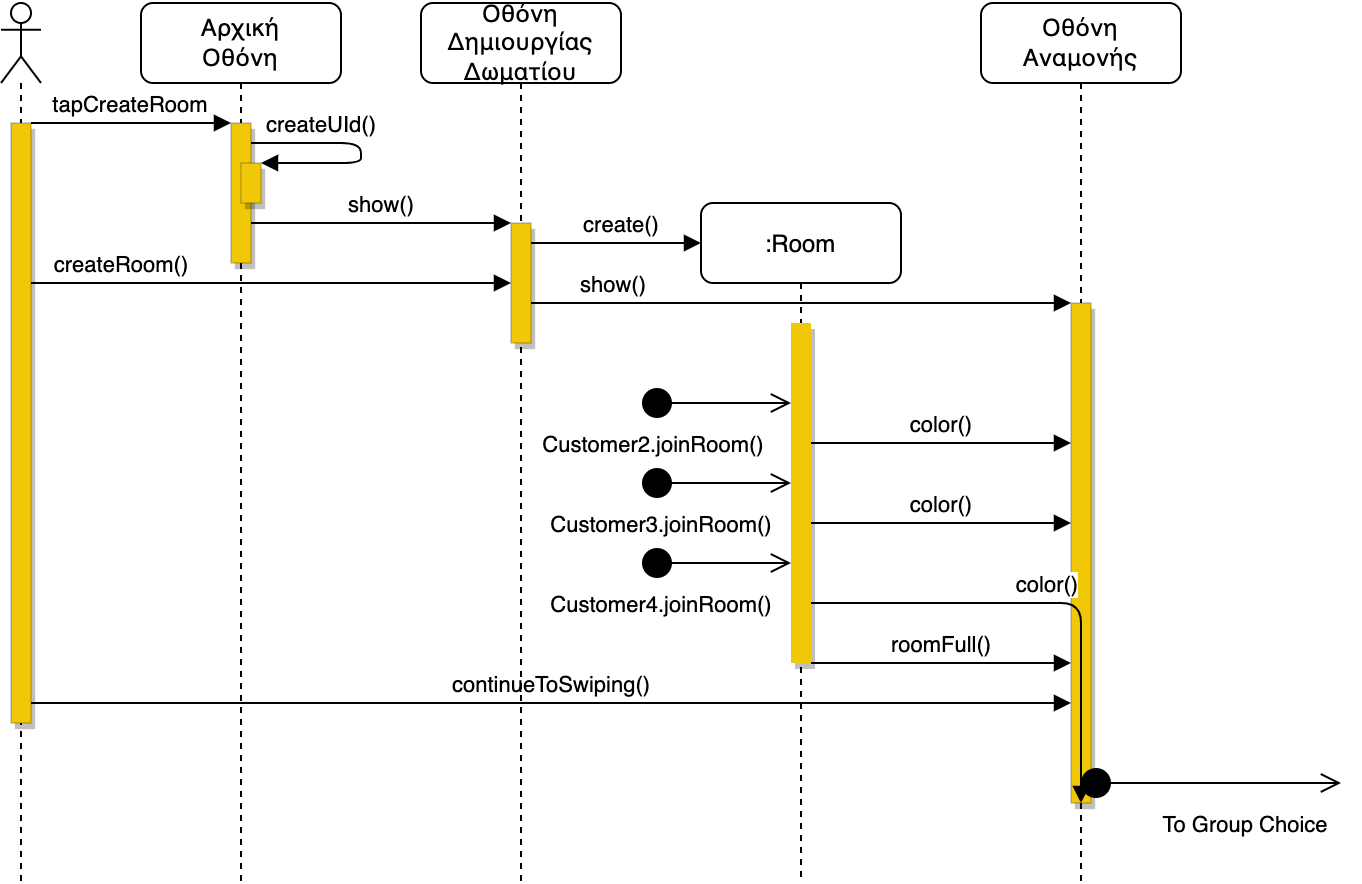

The diagram above was exported from draw.io. Its source (the exported page's mxGraphModel, read from the mxfile embedded in the PNG):
<mxGraphModel dx="1106" dy="882" grid="1" gridSize="10" guides="1" tooltips="1" connect="1" arrows="1" fold="1" page="1" pageScale="1" pageWidth="850" pageHeight="1100" math="0" shadow="0">
  <root>
    <mxCell id="0" />
    <mxCell id="1" parent="0" />
    <mxCell id="Nv1Epv4LSP-51_2N3wgr-3" value=":Room" style="shape=umlLifeline;perimeter=lifelinePerimeter;container=1;collapsible=0;recursiveResize=0;rounded=1;shadow=0;strokeWidth=1;" parent="1" vertex="1">
      <mxGeometry x="440" y="220" width="100" height="340" as="geometry" />
    </mxCell>
    <mxCell id="Nv1Epv4LSP-51_2N3wgr-4" value="" style="points=[];perimeter=orthogonalPerimeter;rounded=0;shadow=1;strokeWidth=1;fillColor=#F0C808;strokeColor=none;" parent="Nv1Epv4LSP-51_2N3wgr-3" vertex="1">
      <mxGeometry x="45" y="60" width="10" height="170" as="geometry" />
    </mxCell>
    <mxCell id="Nv1Epv4LSP-51_2N3wgr-7" value="tapCreateRoom" style="verticalAlign=bottom;endArrow=block;shadow=0;strokeWidth=1;" parent="1" source="Nv1Epv4LSP-51_2N3wgr-2" target="Nv1Epv4LSP-51_2N3wgr-16" edge="1">
      <mxGeometry relative="1" as="geometry">
        <mxPoint x="250" y="280" as="sourcePoint" />
        <mxPoint x="160" y="180" as="targetPoint" />
        <Array as="points">
          <mxPoint x="140" y="180" />
        </Array>
      </mxGeometry>
    </mxCell>
    <mxCell id="Nv1Epv4LSP-51_2N3wgr-11" value="Customer2.joinRoom()" style="html=1;verticalAlign=bottom;startArrow=circle;startFill=1;endArrow=open;startSize=6;endSize=8;rounded=0;shadow=0;" parent="1" target="Nv1Epv4LSP-51_2N3wgr-4" edge="1">
      <mxGeometry x="-0.8519" y="-30" width="80" relative="1" as="geometry">
        <mxPoint x="410" y="320" as="sourcePoint" />
        <mxPoint x="470" y="320" as="targetPoint" />
        <Array as="points" />
        <mxPoint as="offset" />
      </mxGeometry>
    </mxCell>
    <mxCell id="Nv1Epv4LSP-51_2N3wgr-12" value="continueToSwiping()" style="html=1;verticalAlign=bottom;endArrow=block;rounded=0;shadow=0;" parent="1" source="Nv1Epv4LSP-51_2N3wgr-2" target="Nv1Epv4LSP-51_2N3wgr-35" edge="1">
      <mxGeometry width="80" relative="1" as="geometry">
        <mxPoint x="160" y="380" as="sourcePoint" />
        <mxPoint x="160" y="400" as="targetPoint" />
        <Array as="points">
          <mxPoint x="130" y="470" />
        </Array>
      </mxGeometry>
    </mxCell>
    <mxCell id="Nv1Epv4LSP-51_2N3wgr-13" value="" style="shape=umlLifeline;participant=umlActor;perimeter=lifelinePerimeter;whiteSpace=wrap;html=1;container=1;collapsible=0;recursiveResize=0;verticalAlign=top;spacingTop=36;outlineConnect=0;" parent="1" vertex="1">
      <mxGeometry x="90" y="120" width="20" height="440" as="geometry" />
    </mxCell>
    <mxCell id="Nv1Epv4LSP-51_2N3wgr-2" value="" style="points=[];perimeter=orthogonalPerimeter;rounded=0;shadow=1;strokeWidth=0;fillColor=#F0C808;strokeColor=default;dashed=1;dashPattern=1 4;" parent="Nv1Epv4LSP-51_2N3wgr-13" vertex="1">
      <mxGeometry x="5" y="60" width="10" height="300" as="geometry" />
    </mxCell>
    <mxCell id="Nv1Epv4LSP-51_2N3wgr-15" value="Αρχική&lt;br&gt;Οθόνη" style="shape=umlLifeline;perimeter=lifelinePerimeter;whiteSpace=wrap;html=1;container=1;collapsible=0;recursiveResize=0;outlineConnect=0;glass=0;rounded=1;" parent="1" vertex="1">
      <mxGeometry x="160" y="120" width="100" height="440" as="geometry" />
    </mxCell>
    <mxCell id="Nv1Epv4LSP-51_2N3wgr-16" value="" style="html=1;points=[];perimeter=orthogonalPerimeter;fillColor=#F0C808;strokeColor=default;shadow=1;dashed=1;dashPattern=1 4;strokeWidth=0;" parent="Nv1Epv4LSP-51_2N3wgr-15" vertex="1">
      <mxGeometry x="45" y="60" width="10" height="70" as="geometry" />
    </mxCell>
    <mxCell id="Nv1Epv4LSP-51_2N3wgr-17" value="" style="html=1;points=[];perimeter=orthogonalPerimeter;fillColor=#F0C808;strokeColor=default;shadow=1;strokeWidth=0;dashed=1;dashPattern=1 4;" parent="Nv1Epv4LSP-51_2N3wgr-15" vertex="1">
      <mxGeometry x="50" y="80" width="10" height="20" as="geometry" />
    </mxCell>
    <mxCell id="Nv1Epv4LSP-51_2N3wgr-18" value="createUId()" style="html=1;verticalAlign=bottom;endArrow=block;rounded=1;" parent="Nv1Epv4LSP-51_2N3wgr-15" source="Nv1Epv4LSP-51_2N3wgr-16" target="Nv1Epv4LSP-51_2N3wgr-17" edge="1">
      <mxGeometry x="-0.3913" width="80" relative="1" as="geometry">
        <mxPoint x="70" y="70" as="sourcePoint" />
        <mxPoint x="120" y="110" as="targetPoint" />
        <Array as="points">
          <mxPoint x="110" y="70" />
          <mxPoint x="110" y="80" />
        </Array>
        <mxPoint as="offset" />
      </mxGeometry>
    </mxCell>
    <mxCell id="Nv1Epv4LSP-51_2N3wgr-19" value="Οθόνη Δημιουργίας&lt;br&gt;Δωματίου" style="shape=umlLifeline;perimeter=lifelinePerimeter;whiteSpace=wrap;html=1;container=1;collapsible=0;recursiveResize=0;outlineConnect=0;rounded=1;" parent="1" vertex="1">
      <mxGeometry x="300" y="120" width="100" height="440" as="geometry" />
    </mxCell>
    <mxCell id="Nv1Epv4LSP-51_2N3wgr-20" value="" style="html=1;points=[];perimeter=orthogonalPerimeter;fillColor=#F0C808;strokeColor=default;shadow=1;dashed=1;dashPattern=1 4;strokeWidth=0;" parent="Nv1Epv4LSP-51_2N3wgr-19" vertex="1">
      <mxGeometry x="45" y="110" width="10" height="60" as="geometry" />
    </mxCell>
    <mxCell id="Nv1Epv4LSP-51_2N3wgr-23" value="show()" style="html=1;verticalAlign=bottom;endArrow=block;rounded=1;" parent="1" source="Nv1Epv4LSP-51_2N3wgr-16" target="Nv1Epv4LSP-51_2N3wgr-20" edge="1">
      <mxGeometry width="80" relative="1" as="geometry">
        <mxPoint x="220" y="230" as="sourcePoint" />
        <mxPoint x="300" y="230" as="targetPoint" />
        <Array as="points">
          <mxPoint x="280" y="230" />
        </Array>
      </mxGeometry>
    </mxCell>
    <mxCell id="Nv1Epv4LSP-51_2N3wgr-24" value="createRoom()" style="html=1;verticalAlign=bottom;endArrow=block;rounded=1;" parent="1" source="Nv1Epv4LSP-51_2N3wgr-2" target="Nv1Epv4LSP-51_2N3wgr-20" edge="1">
      <mxGeometry x="-0.625" width="80" relative="1" as="geometry">
        <mxPoint x="120" y="260" as="sourcePoint" />
        <mxPoint x="250" y="260" as="targetPoint" />
        <Array as="points">
          <mxPoint x="185" y="260" />
        </Array>
        <mxPoint as="offset" />
      </mxGeometry>
    </mxCell>
    <mxCell id="Nv1Epv4LSP-51_2N3wgr-25" value="create()" style="html=1;verticalAlign=bottom;endArrow=block;rounded=1;" parent="1" source="Nv1Epv4LSP-51_2N3wgr-20" edge="1">
      <mxGeometry x="0.0588" width="80" relative="1" as="geometry">
        <mxPoint x="360" y="240" as="sourcePoint" />
        <mxPoint x="440" y="240" as="targetPoint" />
        <Array as="points" />
        <mxPoint as="offset" />
      </mxGeometry>
    </mxCell>
    <mxCell id="Nv1Epv4LSP-51_2N3wgr-26" value="Customer3.joinRoom()" style="html=1;verticalAlign=bottom;startArrow=circle;startFill=1;endArrow=open;startSize=6;endSize=8;rounded=0;shadow=0;" parent="1" target="Nv1Epv4LSP-51_2N3wgr-4" edge="1">
      <mxGeometry x="-0.7333" y="-30" width="80" relative="1" as="geometry">
        <mxPoint x="410" y="360" as="sourcePoint" />
        <mxPoint x="505" y="370" as="targetPoint" />
        <Array as="points" />
        <mxPoint as="offset" />
      </mxGeometry>
    </mxCell>
    <mxCell id="Nv1Epv4LSP-51_2N3wgr-27" value="Customer4.joinRoom()" style="html=1;verticalAlign=bottom;startArrow=circle;startFill=1;endArrow=open;startSize=6;endSize=8;rounded=0;shadow=0;" parent="1" target="Nv1Epv4LSP-51_2N3wgr-4" edge="1">
      <mxGeometry x="-0.7333" y="-30" width="80" relative="1" as="geometry">
        <mxPoint x="410" y="400" as="sourcePoint" />
        <mxPoint x="450" y="400" as="targetPoint" />
        <Array as="points" />
        <mxPoint as="offset" />
      </mxGeometry>
    </mxCell>
    <mxCell id="Nv1Epv4LSP-51_2N3wgr-34" value="Οθόνη&lt;br&gt;Αναμονής" style="shape=umlLifeline;perimeter=lifelinePerimeter;whiteSpace=wrap;html=1;container=1;collapsible=0;recursiveResize=0;outlineConnect=0;rounded=1;" parent="1" vertex="1">
      <mxGeometry x="580" y="120" width="100" height="440" as="geometry" />
    </mxCell>
    <mxCell id="Nv1Epv4LSP-51_2N3wgr-35" value="" style="html=1;points=[];perimeter=orthogonalPerimeter;fillColor=#F0C808;strokeColor=default;shadow=1;dashed=1;dashPattern=1 4;strokeWidth=0;" parent="Nv1Epv4LSP-51_2N3wgr-34" vertex="1">
      <mxGeometry x="45" y="150" width="10" height="250" as="geometry" />
    </mxCell>
    <mxCell id="Nv1Epv4LSP-51_2N3wgr-38" value="show()" style="html=1;verticalAlign=bottom;endArrow=block;rounded=1;" parent="1" source="Nv1Epv4LSP-51_2N3wgr-20" target="Nv1Epv4LSP-51_2N3wgr-35" edge="1">
      <mxGeometry x="-0.6944" width="80" relative="1" as="geometry">
        <mxPoint x="450" y="330" as="sourcePoint" />
        <mxPoint x="530" y="330" as="targetPoint" />
        <Array as="points">
          <mxPoint x="470" y="270" />
        </Array>
        <mxPoint as="offset" />
      </mxGeometry>
    </mxCell>
    <mxCell id="Nv1Epv4LSP-51_2N3wgr-39" value="To Group Choice" style="html=1;verticalAlign=bottom;startArrow=circle;startFill=1;endArrow=open;startSize=6;endSize=8;rounded=0;shadow=0;labelBorderColor=none;" parent="1" source="Nv1Epv4LSP-51_2N3wgr-34" edge="1">
      <mxGeometry x="0.25" y="-30" width="80" relative="1" as="geometry">
        <mxPoint x="720" y="510" as="sourcePoint" />
        <mxPoint x="760" y="510" as="targetPoint" />
        <Array as="points" />
        <mxPoint as="offset" />
      </mxGeometry>
    </mxCell>
    <mxCell id="Nv1Epv4LSP-51_2N3wgr-41" value="color()" style="html=1;verticalAlign=bottom;endArrow=block;rounded=1;" parent="1" source="Nv1Epv4LSP-51_2N3wgr-4" target="Nv1Epv4LSP-51_2N3wgr-35" edge="1">
      <mxGeometry width="80" relative="1" as="geometry">
        <mxPoint x="440" y="390" as="sourcePoint" />
        <mxPoint x="520" y="390" as="targetPoint" />
        <Array as="points">
          <mxPoint x="610" y="340" />
        </Array>
      </mxGeometry>
    </mxCell>
    <mxCell id="Nv1Epv4LSP-51_2N3wgr-44" value="color()" style="html=1;verticalAlign=bottom;endArrow=block;rounded=1;" parent="1" source="Nv1Epv4LSP-51_2N3wgr-4" target="Nv1Epv4LSP-51_2N3wgr-35" edge="1">
      <mxGeometry width="80" relative="1" as="geometry">
        <mxPoint x="505" y="350" as="sourcePoint" />
        <mxPoint x="685" y="350" as="targetPoint" />
        <Array as="points">
          <mxPoint x="620" y="380" />
        </Array>
      </mxGeometry>
    </mxCell>
    <mxCell id="Nv1Epv4LSP-51_2N3wgr-45" value="color()" style="html=1;verticalAlign=bottom;endArrow=block;rounded=1;" parent="1" source="Nv1Epv4LSP-51_2N3wgr-4" target="Nv1Epv4LSP-51_2N3wgr-35" edge="1">
      <mxGeometry width="80" relative="1" as="geometry">
        <mxPoint x="515" y="360" as="sourcePoint" />
        <mxPoint x="695" y="360" as="targetPoint" />
        <Array as="points">
          <mxPoint x="590" y="420" />
          <mxPoint x="630" y="420" />
        </Array>
      </mxGeometry>
    </mxCell>
    <mxCell id="Nv1Epv4LSP-51_2N3wgr-46" value="roomFull()" style="html=1;verticalAlign=bottom;endArrow=block;rounded=1;" parent="1" source="Nv1Epv4LSP-51_2N3wgr-4" target="Nv1Epv4LSP-51_2N3wgr-35" edge="1">
      <mxGeometry width="80" relative="1" as="geometry">
        <mxPoint x="500" y="450" as="sourcePoint" />
        <mxPoint x="580" y="450" as="targetPoint" />
        <Array as="points">
          <mxPoint x="540" y="450" />
        </Array>
      </mxGeometry>
    </mxCell>
  </root>
</mxGraphModel>